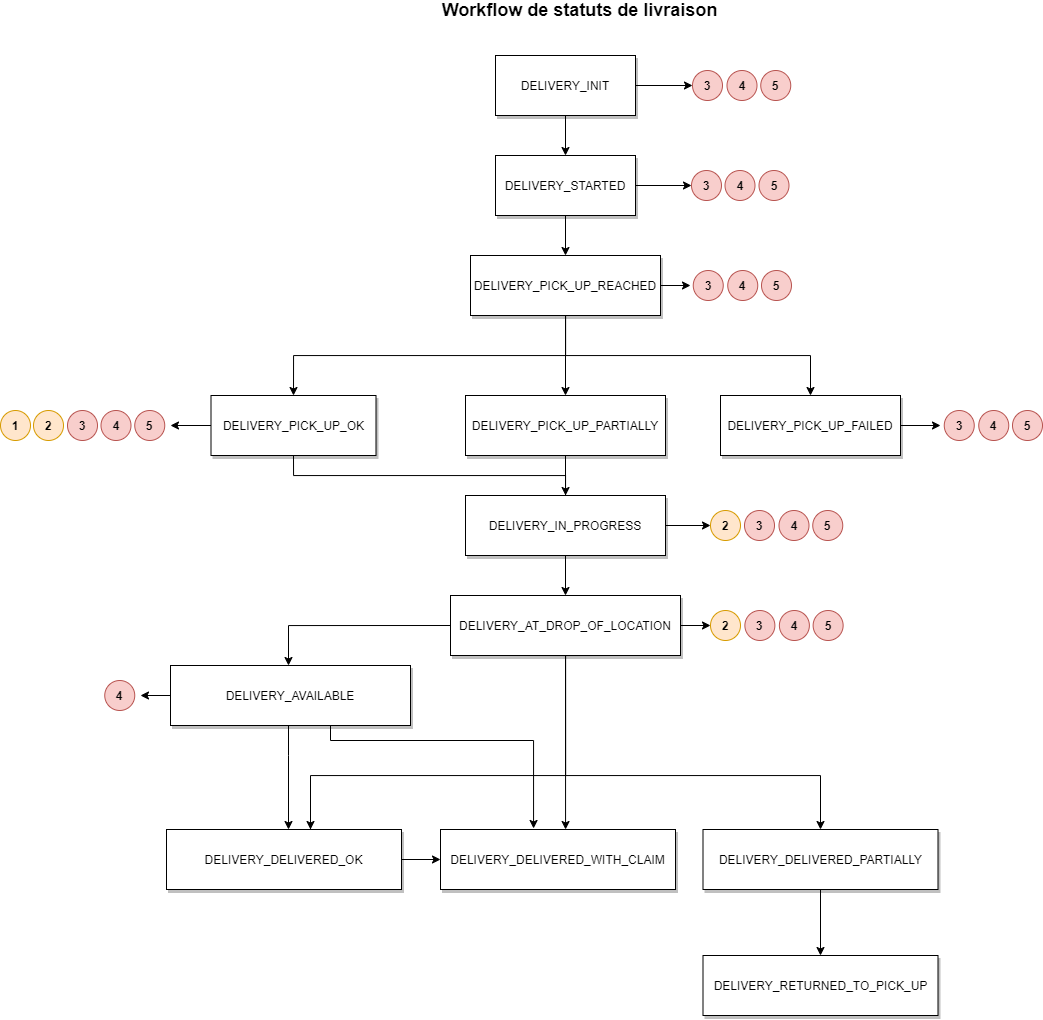

The diagram above was exported from draw.io. Its source (the exported page's mxGraphModel, read from the mxfile embedded in the PNG):
<mxGraphModel dx="2804" dy="1466" grid="1" gridSize="10" guides="1" tooltips="1" connect="1" arrows="1" fold="1" page="1" pageScale="1" pageWidth="827" pageHeight="1169" math="0" shadow="0">
  <root>
    <mxCell id="0" />
    <mxCell id="1" parent="0" />
    <mxCell id="2" value="" style="edgeStyle=orthogonalEdgeStyle;rounded=0;orthogonalLoop=1;jettySize=auto;html=1;entryX=0.5;entryY=0;entryDx=0;entryDy=0;" edge="1" source="4" target="7" parent="1">
      <mxGeometry relative="1" as="geometry" />
    </mxCell>
    <mxCell id="3" style="edgeStyle=orthogonalEdgeStyle;rounded=0;orthogonalLoop=1;jettySize=auto;html=1;exitX=1;exitY=0.5;exitDx=0;exitDy=0;entryX=0;entryY=0.5;entryDx=0;entryDy=0;" edge="1" source="4" target="44" parent="1">
      <mxGeometry relative="1" as="geometry">
        <mxPoint x="950" y="1075" as="targetPoint" />
      </mxGeometry>
    </mxCell>
    <mxCell id="4" value="DELIVERY_INIT" style="rounded=0;whiteSpace=wrap;html=1;shadow=1;" vertex="1" parent="1">
      <mxGeometry x="765" y="1045" width="140" height="60" as="geometry" />
    </mxCell>
    <mxCell id="5" style="edgeStyle=orthogonalEdgeStyle;rounded=0;orthogonalLoop=1;jettySize=auto;html=1;entryX=0.5;entryY=0;entryDx=0;entryDy=0;" edge="1" source="7" target="12" parent="1">
      <mxGeometry relative="1" as="geometry" />
    </mxCell>
    <mxCell id="6" style="edgeStyle=orthogonalEdgeStyle;rounded=0;orthogonalLoop=1;jettySize=auto;html=1;exitX=1;exitY=0.5;exitDx=0;exitDy=0;" edge="1" source="7" target="46" parent="1">
      <mxGeometry relative="1" as="geometry" />
    </mxCell>
    <mxCell id="7" value="DELIVERY_STARTED" style="rounded=0;whiteSpace=wrap;html=1;shadow=1;" vertex="1" parent="1">
      <mxGeometry x="765" y="1145" width="140" height="60" as="geometry" />
    </mxCell>
    <mxCell id="8" style="edgeStyle=orthogonalEdgeStyle;rounded=0;orthogonalLoop=1;jettySize=auto;html=1;entryX=0.5;entryY=0;entryDx=0;entryDy=0;" edge="1" source="12" target="16" parent="1">
      <mxGeometry relative="1" as="geometry">
        <Array as="points">
          <mxPoint x="835" y="1345" />
          <mxPoint x="563" y="1345" />
        </Array>
      </mxGeometry>
    </mxCell>
    <mxCell id="9" style="edgeStyle=orthogonalEdgeStyle;rounded=0;orthogonalLoop=1;jettySize=auto;html=1;exitX=0.5;exitY=1;exitDx=0;exitDy=0;entryX=0.5;entryY=0;entryDx=0;entryDy=0;" edge="1" source="12" target="20" parent="1">
      <mxGeometry relative="1" as="geometry" />
    </mxCell>
    <mxCell id="10" style="edgeStyle=orthogonalEdgeStyle;rounded=0;orthogonalLoop=1;jettySize=auto;html=1;exitX=1;exitY=0.5;exitDx=0;exitDy=0;entryX=0.5;entryY=0;entryDx=0;entryDy=0;" edge="1" source="12" target="18" parent="1">
      <mxGeometry relative="1" as="geometry">
        <Array as="points">
          <mxPoint x="930" y="1285" />
          <mxPoint x="835" y="1285" />
          <mxPoint x="835" y="1345" />
          <mxPoint x="1080" y="1345" />
        </Array>
      </mxGeometry>
    </mxCell>
    <mxCell id="11" style="edgeStyle=orthogonalEdgeStyle;rounded=0;orthogonalLoop=1;jettySize=auto;html=1;exitX=1;exitY=0.5;exitDx=0;exitDy=0;" edge="1" source="12" parent="1">
      <mxGeometry relative="1" as="geometry">
        <mxPoint x="960" y="1275" as="targetPoint" />
      </mxGeometry>
    </mxCell>
    <mxCell id="12" value="DELIVERY_PICK_UP_REACHED" style="rounded=0;whiteSpace=wrap;html=1;shadow=1;" vertex="1" parent="1">
      <mxGeometry x="740" y="1245" width="190" height="60" as="geometry" />
    </mxCell>
    <mxCell id="13" style="edgeStyle=orthogonalEdgeStyle;rounded=0;orthogonalLoop=1;jettySize=auto;html=1;exitX=0.5;exitY=1;exitDx=0;exitDy=0;" edge="1" source="16" target="23" parent="1">
      <mxGeometry relative="1" as="geometry" />
    </mxCell>
    <mxCell id="14" style="edgeStyle=orthogonalEdgeStyle;rounded=0;orthogonalLoop=1;jettySize=auto;html=1;exitX=0;exitY=0.5;exitDx=0;exitDy=0;" edge="1" source="16" parent="1">
      <mxGeometry relative="1" as="geometry">
        <mxPoint x="490" y="1415" as="targetPoint" />
      </mxGeometry>
    </mxCell>
    <mxCell id="15" style="edgeStyle=orthogonalEdgeStyle;rounded=0;orthogonalLoop=1;jettySize=auto;html=1;exitX=0;exitY=0.5;exitDx=0;exitDy=0;" edge="1" source="16" parent="1">
      <mxGeometry relative="1" as="geometry">
        <mxPoint x="440" y="1415" as="targetPoint" />
      </mxGeometry>
    </mxCell>
    <mxCell id="16" value="DELIVERY_PICK_UP_OK" style="rounded=0;whiteSpace=wrap;html=1;shadow=1;" vertex="1" parent="1">
      <mxGeometry x="480.5" y="1385" width="165" height="60" as="geometry" />
    </mxCell>
    <mxCell id="17" style="edgeStyle=orthogonalEdgeStyle;rounded=0;orthogonalLoop=1;jettySize=auto;html=1;exitX=1;exitY=0.5;exitDx=0;exitDy=0;" edge="1" source="18" parent="1">
      <mxGeometry relative="1" as="geometry">
        <mxPoint x="1210" y="1415" as="targetPoint" />
      </mxGeometry>
    </mxCell>
    <mxCell id="18" value="DELIVERY_PICK_UP_FAILED" style="rounded=0;whiteSpace=wrap;html=1;shadow=1;" vertex="1" parent="1">
      <mxGeometry x="990" y="1385" width="180" height="60" as="geometry" />
    </mxCell>
    <mxCell id="19" style="edgeStyle=orthogonalEdgeStyle;rounded=0;orthogonalLoop=1;jettySize=auto;html=1;exitX=0.5;exitY=1;exitDx=0;exitDy=0;" edge="1" source="20" parent="1">
      <mxGeometry relative="1" as="geometry">
        <mxPoint x="835" y="1495" as="targetPoint" />
      </mxGeometry>
    </mxCell>
    <mxCell id="20" value="DELIVERY_PICK_UP_PARTIALLY" style="rounded=0;whiteSpace=wrap;html=1;shadow=1;glass=0;sketch=0;" vertex="1" parent="1">
      <mxGeometry x="735" y="1385" width="200" height="60" as="geometry" />
    </mxCell>
    <mxCell id="21" style="edgeStyle=orthogonalEdgeStyle;rounded=0;orthogonalLoop=1;jettySize=auto;html=1;exitX=0.5;exitY=1;exitDx=0;exitDy=0;entryX=0.5;entryY=0;entryDx=0;entryDy=0;" edge="1" source="23" target="39" parent="1">
      <mxGeometry relative="1" as="geometry" />
    </mxCell>
    <mxCell id="22" style="edgeStyle=orthogonalEdgeStyle;rounded=0;orthogonalLoop=1;jettySize=auto;html=1;exitX=1;exitY=0.5;exitDx=0;exitDy=0;entryX=0;entryY=0.5;entryDx=0;entryDy=0;" edge="1" source="23" target="40" parent="1">
      <mxGeometry relative="1" as="geometry" />
    </mxCell>
    <mxCell id="23" value="DELIVERY_IN_PROGRESS" style="rounded=0;whiteSpace=wrap;html=1;shadow=1;" vertex="1" parent="1">
      <mxGeometry x="735" y="1485" width="200" height="60" as="geometry" />
    </mxCell>
    <mxCell id="24" style="edgeStyle=orthogonalEdgeStyle;rounded=0;orthogonalLoop=1;jettySize=auto;html=1;exitX=0.5;exitY=1;exitDx=0;exitDy=0;entryX=0.5;entryY=0;entryDx=0;entryDy=0;" edge="1" target="34" parent="1">
      <mxGeometry relative="1" as="geometry">
        <mxPoint x="835" y="1639.4999999999995" as="sourcePoint" />
        <Array as="points">
          <mxPoint x="835" y="1765" />
          <mxPoint x="1090" y="1765" />
        </Array>
      </mxGeometry>
    </mxCell>
    <mxCell id="25" value="DELIVERY_RETURNED_TO_PICK_UP" style="rounded=0;whiteSpace=wrap;html=1;shadow=1;" vertex="1" parent="1">
      <mxGeometry x="972.5" y="1945" width="235" height="60" as="geometry" />
    </mxCell>
    <mxCell id="26" style="edgeStyle=orthogonalEdgeStyle;rounded=0;orthogonalLoop=1;jettySize=auto;html=1;exitX=0.5;exitY=1;exitDx=0;exitDy=0;" edge="1" source="29" target="31" parent="1">
      <mxGeometry relative="1" as="geometry">
        <Array as="points">
          <mxPoint x="558" y="1745" />
          <mxPoint x="558" y="1745" />
        </Array>
      </mxGeometry>
    </mxCell>
    <mxCell id="27" style="edgeStyle=orthogonalEdgeStyle;rounded=0;orthogonalLoop=1;jettySize=auto;html=1;exitX=1;exitY=0.5;exitDx=0;exitDy=0;entryX=0.396;entryY=-0.017;entryDx=0;entryDy=0;entryPerimeter=0;" edge="1" source="29" target="32" parent="1">
      <mxGeometry relative="1" as="geometry">
        <Array as="points">
          <mxPoint x="600" y="1685" />
          <mxPoint x="600" y="1730" />
          <mxPoint x="803" y="1730" />
        </Array>
      </mxGeometry>
    </mxCell>
    <mxCell id="28" style="edgeStyle=orthogonalEdgeStyle;rounded=0;orthogonalLoop=1;jettySize=auto;html=1;exitX=0;exitY=0.5;exitDx=0;exitDy=0;" edge="1" source="29" parent="1">
      <mxGeometry relative="1" as="geometry">
        <mxPoint x="410" y="1685" as="targetPoint" />
      </mxGeometry>
    </mxCell>
    <mxCell id="29" value="DELIVERY_AVAILABLE" style="rounded=0;whiteSpace=wrap;html=1;shadow=1;" vertex="1" parent="1">
      <mxGeometry x="440" y="1655" width="240" height="60" as="geometry" />
    </mxCell>
    <mxCell id="30" style="edgeStyle=orthogonalEdgeStyle;rounded=0;orthogonalLoop=1;jettySize=auto;html=1;exitX=1;exitY=0.5;exitDx=0;exitDy=0;entryX=0;entryY=0.5;entryDx=0;entryDy=0;" edge="1" source="31" target="32" parent="1">
      <mxGeometry relative="1" as="geometry" />
    </mxCell>
    <mxCell id="31" value="DELIVERY_DELIVERED_OK" style="rounded=0;whiteSpace=wrap;html=1;shadow=1;" vertex="1" parent="1">
      <mxGeometry x="436" y="1819" width="235" height="60" as="geometry" />
    </mxCell>
    <mxCell id="32" value="DELIVERY_DELIVERED_WITH_CLAIM" style="rounded=0;whiteSpace=wrap;html=1;shadow=1;" vertex="1" parent="1">
      <mxGeometry x="710" y="1819" width="235" height="60" as="geometry" />
    </mxCell>
    <mxCell id="33" style="edgeStyle=orthogonalEdgeStyle;rounded=0;orthogonalLoop=1;jettySize=auto;html=1;exitX=0.5;exitY=1;exitDx=0;exitDy=0;entryX=0.5;entryY=0;entryDx=0;entryDy=0;" edge="1" source="34" target="25" parent="1">
      <mxGeometry relative="1" as="geometry" />
    </mxCell>
    <mxCell id="34" value="DELIVERY_DELIVERED_PARTIALLY" style="rounded=0;whiteSpace=wrap;html=1;shadow=1;" vertex="1" parent="1">
      <mxGeometry x="972.5" y="1819" width="235" height="60" as="geometry" />
    </mxCell>
    <mxCell id="35" style="edgeStyle=orthogonalEdgeStyle;rounded=0;orthogonalLoop=1;jettySize=auto;html=1;exitX=0;exitY=0.5;exitDx=0;exitDy=0;" edge="1" source="39" parent="1">
      <mxGeometry relative="1" as="geometry">
        <mxPoint x="558" y="1655" as="targetPoint" />
        <Array as="points">
          <mxPoint x="558" y="1615" />
        </Array>
      </mxGeometry>
    </mxCell>
    <mxCell id="36" style="edgeStyle=orthogonalEdgeStyle;rounded=0;orthogonalLoop=1;jettySize=auto;html=1;exitX=0.25;exitY=1;exitDx=0;exitDy=0;" edge="1" source="39" parent="1">
      <mxGeometry relative="1" as="geometry">
        <mxPoint x="580" y="1819" as="targetPoint" />
        <Array as="points">
          <mxPoint x="835" y="1645" />
          <mxPoint x="835" y="1765" />
          <mxPoint x="580" y="1765" />
          <mxPoint x="580" y="1819" />
        </Array>
      </mxGeometry>
    </mxCell>
    <mxCell id="37" style="edgeStyle=orthogonalEdgeStyle;rounded=0;orthogonalLoop=1;jettySize=auto;html=1;exitX=0.75;exitY=1;exitDx=0;exitDy=0;" edge="1" source="39" target="32" parent="1">
      <mxGeometry relative="1" as="geometry">
        <Array as="points">
          <mxPoint x="835" y="1645" />
        </Array>
      </mxGeometry>
    </mxCell>
    <mxCell id="38" style="edgeStyle=orthogonalEdgeStyle;rounded=0;orthogonalLoop=1;jettySize=auto;html=1;exitX=1;exitY=0.5;exitDx=0;exitDy=0;entryX=0;entryY=0.5;entryDx=0;entryDy=0;" edge="1" source="39" target="41" parent="1">
      <mxGeometry relative="1" as="geometry" />
    </mxCell>
    <mxCell id="39" value="DELIVERY_AT_DROP_OF_LOCATION" style="rounded=0;whiteSpace=wrap;html=1;shadow=1;" vertex="1" parent="1">
      <mxGeometry x="720" y="1585" width="230" height="60" as="geometry" />
    </mxCell>
    <mxCell id="40" value="&lt;b&gt;2&lt;/b&gt;" style="ellipse;whiteSpace=wrap;html=1;aspect=fixed;shadow=0;glass=0;sketch=0;fillColor=#ffe6cc;strokeColor=#d79b00;" vertex="1" parent="1">
      <mxGeometry x="980" y="1500" width="30" height="30" as="geometry" />
    </mxCell>
    <mxCell id="41" value="&lt;b&gt;2&lt;/b&gt;" style="ellipse;whiteSpace=wrap;html=1;aspect=fixed;shadow=0;glass=0;sketch=0;fillColor=#ffe6cc;strokeColor=#d79b00;" vertex="1" parent="1">
      <mxGeometry x="980" y="1600" width="30" height="30" as="geometry" />
    </mxCell>
    <mxCell id="42" value="" style="html=1;shadow=0;dashed=0;align=center;verticalAlign=middle;shape=mxgraph.arrows2.arrow;dy=0.6;dx=40;notch=0;glass=0;sketch=0;fillColor=#FFF7E6;" vertex="1" parent="1">
      <mxGeometry x="680" y="1775" height="10" as="geometry" />
    </mxCell>
    <mxCell id="43" value="&lt;b&gt;&lt;font style=&quot;font-size: 18px&quot;&gt;Workflow de statuts de livraison&lt;/font&gt;&lt;/b&gt;" style="text;html=1;strokeColor=none;fillColor=none;align=center;verticalAlign=middle;whiteSpace=wrap;rounded=0;shadow=1;glass=0;sketch=0;" vertex="1" parent="1">
      <mxGeometry x="660" y="990" width="379" height="20" as="geometry" />
    </mxCell>
    <mxCell id="44" value="&lt;b&gt;3&lt;/b&gt;" style="ellipse;whiteSpace=wrap;html=1;aspect=fixed;shadow=0;glass=0;sketch=0;fillColor=#f8cecc;strokeColor=#b85450;" vertex="1" parent="1">
      <mxGeometry x="962" y="1060" width="30" height="30" as="geometry" />
    </mxCell>
    <mxCell id="45" value="&lt;b&gt;4&lt;/b&gt;" style="ellipse;whiteSpace=wrap;html=1;aspect=fixed;shadow=0;glass=0;sketch=0;fillColor=#f8cecc;strokeColor=#b85450;" vertex="1" parent="1">
      <mxGeometry x="996.5" y="1060" width="30" height="30" as="geometry" />
    </mxCell>
    <mxCell id="46" value="&lt;b&gt;3&lt;/b&gt;" style="ellipse;whiteSpace=wrap;html=1;aspect=fixed;shadow=0;glass=0;sketch=0;fillColor=#f8cecc;strokeColor=#b85450;" vertex="1" parent="1">
      <mxGeometry x="961" y="1160" width="30" height="30" as="geometry" />
    </mxCell>
    <mxCell id="47" value="&lt;b&gt;4&lt;/b&gt;" style="ellipse;whiteSpace=wrap;html=1;aspect=fixed;shadow=0;glass=0;sketch=0;fillColor=#f8cecc;strokeColor=#b85450;" vertex="1" parent="1">
      <mxGeometry x="994.5" y="1160" width="30" height="30" as="geometry" />
    </mxCell>
    <mxCell id="48" value="&lt;b&gt;3&lt;/b&gt;" style="ellipse;whiteSpace=wrap;html=1;aspect=fixed;shadow=0;glass=0;sketch=0;fillColor=#f8cecc;strokeColor=#b85450;" vertex="1" parent="1">
      <mxGeometry x="962.75" y="1260" width="30" height="30" as="geometry" />
    </mxCell>
    <mxCell id="49" value="&lt;b&gt;4&lt;/b&gt;" style="ellipse;whiteSpace=wrap;html=1;aspect=fixed;shadow=0;glass=0;sketch=0;fillColor=#f8cecc;strokeColor=#b85450;" vertex="1" parent="1">
      <mxGeometry x="997.25" y="1260" width="30" height="30" as="geometry" />
    </mxCell>
    <mxCell id="50" value="&lt;b&gt;1&lt;/b&gt;" style="ellipse;whiteSpace=wrap;html=1;aspect=fixed;shadow=0;glass=0;sketch=0;fillColor=#ffe6cc;strokeColor=#d79b00;" vertex="1" parent="1">
      <mxGeometry x="270" y="1400" width="30" height="30" as="geometry" />
    </mxCell>
    <mxCell id="51" value="&lt;b&gt;5&lt;/b&gt;" style="ellipse;whiteSpace=wrap;html=1;aspect=fixed;shadow=0;glass=0;sketch=0;fillColor=#f8cecc;strokeColor=#b85450;" vertex="1" parent="1">
      <mxGeometry x="1030.25" y="1060" width="30" height="30" as="geometry" />
    </mxCell>
    <mxCell id="52" value="&lt;b&gt;5&lt;/b&gt;" style="ellipse;whiteSpace=wrap;html=1;aspect=fixed;shadow=0;glass=0;sketch=0;fillColor=#f8cecc;strokeColor=#b85450;" vertex="1" parent="1">
      <mxGeometry x="1028.5" y="1160" width="30" height="30" as="geometry" />
    </mxCell>
    <mxCell id="53" value="&lt;b&gt;5&lt;/b&gt;" style="ellipse;whiteSpace=wrap;html=1;aspect=fixed;shadow=0;glass=0;sketch=0;fillColor=#f8cecc;strokeColor=#b85450;" vertex="1" parent="1">
      <mxGeometry x="1031" y="1260" width="30" height="30" as="geometry" />
    </mxCell>
    <mxCell id="54" value="&lt;b&gt;2&lt;/b&gt;" style="ellipse;whiteSpace=wrap;html=1;aspect=fixed;shadow=0;glass=0;sketch=0;fillColor=#ffe6cc;strokeColor=#d79b00;" vertex="1" parent="1">
      <mxGeometry x="303" y="1400" width="30" height="30" as="geometry" />
    </mxCell>
    <mxCell id="55" value="&lt;b&gt;3&lt;/b&gt;" style="ellipse;whiteSpace=wrap;html=1;aspect=fixed;shadow=0;glass=0;sketch=0;fillColor=#f8cecc;strokeColor=#b85450;" vertex="1" parent="1">
      <mxGeometry x="337" y="1400" width="30" height="30" as="geometry" />
    </mxCell>
    <mxCell id="56" value="&lt;b&gt;4&lt;/b&gt;" style="ellipse;whiteSpace=wrap;html=1;aspect=fixed;shadow=0;glass=0;sketch=0;fillColor=#f8cecc;strokeColor=#b85450;" vertex="1" parent="1">
      <mxGeometry x="370.5" y="1400" width="30" height="30" as="geometry" />
    </mxCell>
    <mxCell id="57" value="&lt;b&gt;5&lt;/b&gt;" style="ellipse;whiteSpace=wrap;html=1;aspect=fixed;shadow=0;glass=0;sketch=0;fillColor=#f8cecc;strokeColor=#b85450;" vertex="1" parent="1">
      <mxGeometry x="404.25" y="1400" width="30" height="30" as="geometry" />
    </mxCell>
    <mxCell id="58" value="&lt;b&gt;3&lt;/b&gt;" style="ellipse;whiteSpace=wrap;html=1;aspect=fixed;shadow=0;glass=0;sketch=0;fillColor=#f8cecc;strokeColor=#b85450;" vertex="1" parent="1">
      <mxGeometry x="1213.75" y="1400" width="30" height="30" as="geometry" />
    </mxCell>
    <mxCell id="59" value="&lt;b&gt;4&lt;/b&gt;" style="ellipse;whiteSpace=wrap;html=1;aspect=fixed;shadow=0;glass=0;sketch=0;fillColor=#f8cecc;strokeColor=#b85450;" vertex="1" parent="1">
      <mxGeometry x="1248.25" y="1400" width="30" height="30" as="geometry" />
    </mxCell>
    <mxCell id="60" value="&lt;b&gt;5&lt;/b&gt;" style="ellipse;whiteSpace=wrap;html=1;aspect=fixed;shadow=0;glass=0;sketch=0;fillColor=#f8cecc;strokeColor=#b85450;" vertex="1" parent="1">
      <mxGeometry x="1282" y="1400" width="30" height="30" as="geometry" />
    </mxCell>
    <mxCell id="61" value="&lt;b&gt;3&lt;/b&gt;" style="ellipse;whiteSpace=wrap;html=1;aspect=fixed;shadow=0;glass=0;sketch=0;fillColor=#f8cecc;strokeColor=#b85450;" vertex="1" parent="1">
      <mxGeometry x="1014" y="1500" width="30" height="30" as="geometry" />
    </mxCell>
    <mxCell id="62" value="&lt;b&gt;4&lt;/b&gt;" style="ellipse;whiteSpace=wrap;html=1;aspect=fixed;shadow=0;glass=0;sketch=0;fillColor=#f8cecc;strokeColor=#b85450;" vertex="1" parent="1">
      <mxGeometry x="1048.5" y="1500" width="30" height="30" as="geometry" />
    </mxCell>
    <mxCell id="63" value="&lt;b&gt;5&lt;/b&gt;" style="ellipse;whiteSpace=wrap;html=1;aspect=fixed;shadow=0;glass=0;sketch=0;fillColor=#f8cecc;strokeColor=#b85450;" vertex="1" parent="1">
      <mxGeometry x="1082.25" y="1500" width="30" height="30" as="geometry" />
    </mxCell>
    <mxCell id="64" value="&lt;b&gt;3&lt;/b&gt;" style="ellipse;whiteSpace=wrap;html=1;aspect=fixed;shadow=0;glass=0;sketch=0;fillColor=#f8cecc;strokeColor=#b85450;" vertex="1" parent="1">
      <mxGeometry x="1014.38" y="1600" width="30" height="30" as="geometry" />
    </mxCell>
    <mxCell id="65" value="&lt;b&gt;4&lt;/b&gt;" style="ellipse;whiteSpace=wrap;html=1;aspect=fixed;shadow=0;glass=0;sketch=0;fillColor=#f8cecc;strokeColor=#b85450;" vertex="1" parent="1">
      <mxGeometry x="1048.88" y="1600" width="30" height="30" as="geometry" />
    </mxCell>
    <mxCell id="66" value="&lt;b&gt;5&lt;/b&gt;" style="ellipse;whiteSpace=wrap;html=1;aspect=fixed;shadow=0;glass=0;sketch=0;fillColor=#f8cecc;strokeColor=#b85450;" vertex="1" parent="1">
      <mxGeometry x="1082.63" y="1600" width="30" height="30" as="geometry" />
    </mxCell>
    <mxCell id="67" value="&lt;b&gt;4&lt;/b&gt;" style="ellipse;whiteSpace=wrap;html=1;aspect=fixed;shadow=0;glass=0;sketch=0;fillColor=#f8cecc;strokeColor=#b85450;" vertex="1" parent="1">
      <mxGeometry x="374.25" y="1670" width="30" height="30" as="geometry" />
    </mxCell>
  </root>
</mxGraphModel>